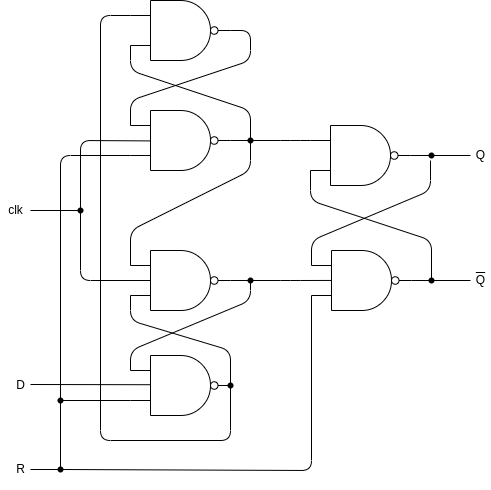

The diagram above was exported from draw.io. Its source (the exported page's mxGraphModel, read from the mxfile embedded in the PNG):
<mxGraphModel dx="837" dy="434" grid="1" gridSize="10" guides="1" tooltips="1" connect="1" arrows="1" fold="1" page="1" pageScale="1" pageWidth="827" pageHeight="1169" math="0" shadow="0">
  <root>
    <mxCell id="0" />
    <mxCell id="1" parent="0" />
    <mxCell id="5" value="Q" style="text;html=1;align=center;verticalAlign=middle;resizable=0;points=[];autosize=1;strokeColor=none;fillColor=none;" vertex="1" parent="1">
      <mxGeometry x="570" y="315" width="20" height="20" as="geometry" />
    </mxCell>
    <mxCell id="6" value="&lt;div style=&quot;text-decoration: overline&quot;&gt;Q&lt;br&gt;&lt;/div&gt;" style="text;html=1;align=center;verticalAlign=middle;resizable=0;points=[];autosize=1;strokeColor=none;fillColor=none;" vertex="1" parent="1">
      <mxGeometry x="570" y="440" width="20" height="20" as="geometry" />
    </mxCell>
    <mxCell id="7" value="" style="verticalLabelPosition=bottom;shadow=0;dashed=0;align=center;html=1;verticalAlign=top;shape=mxgraph.electrical.logic_gates.logic_gate;operation=and;negating=1;negSize=0.15;flipH=0;" vertex="1" parent="1">
      <mxGeometry x="230" y="280" width="100" height="60" as="geometry" />
    </mxCell>
    <mxCell id="8" value="" style="verticalLabelPosition=bottom;shadow=0;dashed=0;align=center;html=1;verticalAlign=top;shape=mxgraph.electrical.logic_gates.logic_gate;operation=and;negating=1;negSize=0.15;flipH=0;" vertex="1" parent="1">
      <mxGeometry x="230" y="420" width="100" height="60" as="geometry" />
    </mxCell>
    <mxCell id="9" value="" style="endArrow=none;html=1;entryX=0.191;entryY=0.507;entryDx=0;entryDy=0;entryPerimeter=0;startArrow=none;" edge="1" parent="1" source="11">
      <mxGeometry width="50" height="50" relative="1" as="geometry">
        <mxPoint x="250" y="450" as="sourcePoint" />
        <mxPoint x="250.10000000000002" y="310.41999999999996" as="targetPoint" />
        <Array as="points">
          <mxPoint x="180" y="310" />
        </Array>
      </mxGeometry>
    </mxCell>
    <mxCell id="10" value="" style="endArrow=none;html=1;" edge="1" parent="1" target="11">
      <mxGeometry width="50" height="50" relative="1" as="geometry">
        <mxPoint x="130" y="380" as="sourcePoint" />
        <mxPoint x="220" y="400" as="targetPoint" />
      </mxGeometry>
    </mxCell>
    <mxCell id="11" value="" style="shape=waypoint;sketch=0;fillStyle=solid;size=6;pointerEvents=1;points=[];fillColor=none;resizable=0;rotatable=0;perimeter=centerPerimeter;snapToPoint=1;" vertex="1" parent="1">
      <mxGeometry x="160" y="360" width="40" height="40" as="geometry" />
    </mxCell>
    <mxCell id="12" value="" style="endArrow=none;html=1;entryDx=0;entryDy=0;entryPerimeter=0;" edge="1" parent="1" target="11">
      <mxGeometry width="50" height="50" relative="1" as="geometry">
        <mxPoint x="250" y="450" as="sourcePoint" />
        <mxPoint x="250.10000000000002" y="310.41999999999996" as="targetPoint" />
        <Array as="points">
          <mxPoint x="180" y="450" />
          <mxPoint x="180" y="380" />
        </Array>
      </mxGeometry>
    </mxCell>
    <mxCell id="13" value="clk" style="text;html=1;align=center;verticalAlign=middle;resizable=0;points=[];autosize=1;strokeColor=none;fillColor=none;" vertex="1" parent="1">
      <mxGeometry x="100" y="370" width="30" height="20" as="geometry" />
    </mxCell>
    <mxCell id="14" value="" style="endArrow=none;html=1;entryX=0.217;entryY=0.499;entryDx=0;entryDy=0;entryPerimeter=0;exitDx=0;exitDy=0;exitPerimeter=0;startArrow=none;" edge="1" parent="1" source="19" target="41">
      <mxGeometry width="50" height="50" relative="1" as="geometry">
        <mxPoint x="350" y="490" as="sourcePoint" />
        <mxPoint x="390" y="400" as="targetPoint" />
        <Array as="points">
          <mxPoint x="390" y="450" />
        </Array>
      </mxGeometry>
    </mxCell>
    <mxCell id="15" value="" style="endArrow=none;html=1;exitDx=0;exitDy=0;exitPerimeter=0;entryX=0;entryY=0.25;entryDx=0;entryDy=0;entryPerimeter=0;startArrow=none;" edge="1" parent="1" source="17" target="40">
      <mxGeometry width="50" height="50" relative="1" as="geometry">
        <mxPoint x="330" y="450" as="sourcePoint" />
        <mxPoint x="390" y="360" as="targetPoint" />
        <Array as="points">
          <mxPoint x="390" y="310" />
        </Array>
      </mxGeometry>
    </mxCell>
    <mxCell id="16" value="" style="verticalLabelPosition=bottom;shadow=0;dashed=0;align=center;html=1;verticalAlign=top;shape=mxgraph.electrical.logic_gates.logic_gate;operation=and;negating=1;negSize=0.15;flipH=0;" vertex="1" parent="1">
      <mxGeometry x="230" y="170" width="100" height="60" as="geometry" />
    </mxCell>
    <mxCell id="17" value="" style="shape=waypoint;sketch=0;fillStyle=solid;size=6;pointerEvents=1;points=[];fillColor=none;resizable=0;rotatable=0;perimeter=centerPerimeter;snapToPoint=1;" vertex="1" parent="1">
      <mxGeometry x="330" y="290" width="40" height="40" as="geometry" />
    </mxCell>
    <mxCell id="18" value="" style="endArrow=none;html=1;exitX=1;exitY=0.5;exitDx=0;exitDy=0;exitPerimeter=0;entryDx=0;entryDy=0;entryPerimeter=0;" edge="1" parent="1" source="7" target="17">
      <mxGeometry width="50" height="50" relative="1" as="geometry">
        <mxPoint x="330" y="310" as="sourcePoint" />
        <mxPoint x="390" y="360" as="targetPoint" />
        <Array as="points" />
      </mxGeometry>
    </mxCell>
    <mxCell id="19" value="" style="shape=waypoint;sketch=0;fillStyle=solid;size=6;pointerEvents=1;points=[];fillColor=none;resizable=0;rotatable=0;perimeter=centerPerimeter;snapToPoint=1;" vertex="1" parent="1">
      <mxGeometry x="330" y="430" width="40" height="40" as="geometry" />
    </mxCell>
    <mxCell id="20" value="" style="endArrow=none;html=1;entryDx=0;entryDy=0;entryPerimeter=0;exitX=1;exitY=0.5;exitDx=0;exitDy=0;exitPerimeter=0;" edge="1" parent="1" source="8" target="19">
      <mxGeometry width="50" height="50" relative="1" as="geometry">
        <mxPoint x="330" y="450" as="sourcePoint" />
        <mxPoint x="390" y="400" as="targetPoint" />
        <Array as="points" />
      </mxGeometry>
    </mxCell>
    <mxCell id="21" value="" style="endArrow=none;html=1;entryX=0.5;entryY=0.5;entryDx=0;entryDy=0;entryPerimeter=0;exitX=0;exitY=0.25;exitDx=0;exitDy=0;exitPerimeter=0;" edge="1" parent="1" source="8" target="17">
      <mxGeometry width="50" height="50" relative="1" as="geometry">
        <mxPoint x="250" y="360" as="sourcePoint" />
        <mxPoint x="300" y="310" as="targetPoint" />
        <Array as="points">
          <mxPoint x="230" y="400" />
          <mxPoint x="350" y="340" />
        </Array>
      </mxGeometry>
    </mxCell>
    <mxCell id="23" value="" style="endArrow=none;html=1;entryX=1;entryY=0.5;entryDx=0;entryDy=0;entryPerimeter=0;exitX=0;exitY=0.25;exitDx=0;exitDy=0;exitPerimeter=0;" edge="1" parent="1" source="7" target="16">
      <mxGeometry width="50" height="50" relative="1" as="geometry">
        <mxPoint x="260" y="340" as="sourcePoint" />
        <mxPoint x="310" y="290" as="targetPoint" />
        <Array as="points">
          <mxPoint x="230" y="270" />
          <mxPoint x="350" y="230" />
          <mxPoint x="350" y="200" />
        </Array>
      </mxGeometry>
    </mxCell>
    <mxCell id="24" value="" style="endArrow=none;html=1;exitX=0;exitY=0.75;exitDx=0;exitDy=0;exitPerimeter=0;entryX=0.59;entryY=0.447;entryDx=0;entryDy=0;entryPerimeter=0;" edge="1" parent="1" source="16" target="17">
      <mxGeometry width="50" height="50" relative="1" as="geometry">
        <mxPoint x="260" y="340" as="sourcePoint" />
        <mxPoint x="310" y="290" as="targetPoint" />
        <Array as="points">
          <mxPoint x="230" y="240" />
          <mxPoint x="350" y="280" />
        </Array>
      </mxGeometry>
    </mxCell>
    <mxCell id="25" value="" style="verticalLabelPosition=bottom;shadow=0;dashed=0;align=center;html=1;verticalAlign=top;shape=mxgraph.electrical.logic_gates.logic_gate;operation=and;negating=1;negSize=0.15;flipH=0;" vertex="1" parent="1">
      <mxGeometry x="230" y="525" width="100" height="60" as="geometry" />
    </mxCell>
    <mxCell id="26" value="" style="endArrow=none;html=1;exitX=0;exitY=0.25;exitDx=0;exitDy=0;exitPerimeter=0;" edge="1" parent="1" source="25" target="19">
      <mxGeometry width="50" height="50" relative="1" as="geometry">
        <mxPoint x="260" y="410" as="sourcePoint" />
        <mxPoint x="310" y="360" as="targetPoint" />
        <Array as="points">
          <mxPoint x="230" y="520" />
          <mxPoint x="350" y="470" />
        </Array>
      </mxGeometry>
    </mxCell>
    <mxCell id="27" value="" style="endArrow=none;html=1;exitX=0;exitY=0.75;exitDx=0;exitDy=0;exitPerimeter=0;entryX=0.51;entryY=0.575;entryDx=0;entryDy=0;entryPerimeter=0;" edge="1" parent="1" source="8" target="30">
      <mxGeometry width="50" height="50" relative="1" as="geometry">
        <mxPoint x="260" y="410" as="sourcePoint" />
        <mxPoint x="380" y="550" as="targetPoint" />
        <Array as="points">
          <mxPoint x="230" y="490" />
          <mxPoint x="330" y="520" />
        </Array>
      </mxGeometry>
    </mxCell>
    <mxCell id="30" value="" style="shape=waypoint;sketch=0;fillStyle=solid;size=6;pointerEvents=1;points=[];fillColor=none;resizable=0;rotatable=0;perimeter=centerPerimeter;snapToPoint=1;" vertex="1" parent="1">
      <mxGeometry x="310" y="535" width="40" height="40" as="geometry" />
    </mxCell>
    <mxCell id="34" value="" style="shape=waypoint;sketch=0;fillStyle=solid;size=6;pointerEvents=1;points=[];fillColor=none;resizable=0;rotatable=0;perimeter=centerPerimeter;snapToPoint=1;" vertex="1" parent="1">
      <mxGeometry x="140" y="550" width="40" height="40" as="geometry" />
    </mxCell>
    <mxCell id="36" value="" style="endArrow=none;html=1;exitX=0.624;exitY=0.516;exitDx=0;exitDy=0;exitPerimeter=0;entryX=0;entryY=0.75;entryDx=0;entryDy=0;entryPerimeter=0;" edge="1" parent="1" source="34" target="25">
      <mxGeometry width="50" height="50" relative="1" as="geometry">
        <mxPoint x="250" y="500" as="sourcePoint" />
        <mxPoint x="300" y="450" as="targetPoint" />
      </mxGeometry>
    </mxCell>
    <mxCell id="37" value="" style="endArrow=none;html=1;entryX=0.59;entryY=0.563;entryDx=0;entryDy=0;entryPerimeter=0;exitX=0;exitY=0.25;exitDx=0;exitDy=0;exitPerimeter=0;" edge="1" parent="1" source="16" target="30">
      <mxGeometry width="50" height="50" relative="1" as="geometry">
        <mxPoint x="250" y="500" as="sourcePoint" />
        <mxPoint x="300" y="450" as="targetPoint" />
        <Array as="points">
          <mxPoint x="200" y="185" />
          <mxPoint x="200" y="610" />
          <mxPoint x="330" y="610" />
        </Array>
      </mxGeometry>
    </mxCell>
    <mxCell id="38" value="" style="endArrow=none;html=1;exitX=0.199;exitY=0.537;exitDx=0;exitDy=0;exitPerimeter=0;" edge="1" parent="1">
      <mxGeometry width="50" height="50" relative="1" as="geometry">
        <mxPoint x="249.89999999999998" y="554.22" as="sourcePoint" />
        <mxPoint x="130" y="554" as="targetPoint" />
      </mxGeometry>
    </mxCell>
    <mxCell id="39" value="D" style="text;html=1;align=center;verticalAlign=middle;resizable=0;points=[];autosize=1;strokeColor=none;fillColor=none;" vertex="1" parent="1">
      <mxGeometry x="110" y="545" width="20" height="20" as="geometry" />
    </mxCell>
    <mxCell id="40" value="" style="verticalLabelPosition=bottom;shadow=0;dashed=0;align=center;html=1;verticalAlign=top;shape=mxgraph.electrical.logic_gates.logic_gate;operation=and;negating=1;negSize=0.15;" vertex="1" parent="1">
      <mxGeometry x="410" y="295" width="100" height="60" as="geometry" />
    </mxCell>
    <mxCell id="41" value="" style="verticalLabelPosition=bottom;shadow=0;dashed=0;align=center;html=1;verticalAlign=top;shape=mxgraph.electrical.logic_gates.logic_gate;operation=and;negating=1;negSize=0.15;" vertex="1" parent="1">
      <mxGeometry x="411" y="420" width="100" height="60" as="geometry" />
    </mxCell>
    <mxCell id="42" value="" style="endArrow=none;html=1;exitDx=0;exitDy=0;exitPerimeter=0;startArrow=none;" edge="1" parent="1" source="44">
      <mxGeometry width="50" height="50" relative="1" as="geometry">
        <mxPoint x="500" y="550" as="sourcePoint" />
        <mxPoint x="570" y="450" as="targetPoint" />
      </mxGeometry>
    </mxCell>
    <mxCell id="43" value="" style="endArrow=none;html=1;exitDx=0;exitDy=0;exitPerimeter=0;startArrow=none;" edge="1" parent="1" source="46">
      <mxGeometry width="50" height="50" relative="1" as="geometry">
        <mxPoint x="500" y="550" as="sourcePoint" />
        <mxPoint x="570" y="325" as="targetPoint" />
      </mxGeometry>
    </mxCell>
    <mxCell id="44" value="" style="shape=waypoint;sketch=0;fillStyle=solid;size=6;pointerEvents=1;points=[];fillColor=none;resizable=0;rotatable=0;perimeter=centerPerimeter;snapToPoint=1;" vertex="1" parent="1">
      <mxGeometry x="511" y="430" width="40" height="40" as="geometry" />
    </mxCell>
    <mxCell id="45" value="" style="endArrow=none;html=1;exitX=1;exitY=0.5;exitDx=0;exitDy=0;exitPerimeter=0;" edge="1" parent="1" source="41" target="44">
      <mxGeometry width="50" height="50" relative="1" as="geometry">
        <mxPoint x="511" y="450" as="sourcePoint" />
        <mxPoint x="570" y="450" as="targetPoint" />
      </mxGeometry>
    </mxCell>
    <mxCell id="46" value="" style="shape=waypoint;sketch=0;fillStyle=solid;size=6;pointerEvents=1;points=[];fillColor=none;resizable=0;rotatable=0;perimeter=centerPerimeter;snapToPoint=1;" vertex="1" parent="1">
      <mxGeometry x="511" y="305" width="40" height="40" as="geometry" />
    </mxCell>
    <mxCell id="47" value="" style="endArrow=none;html=1;exitX=1;exitY=0.5;exitDx=0;exitDy=0;exitPerimeter=0;" edge="1" parent="1" source="40" target="46">
      <mxGeometry width="50" height="50" relative="1" as="geometry">
        <mxPoint x="510" y="325" as="sourcePoint" />
        <mxPoint x="570" y="325" as="targetPoint" />
      </mxGeometry>
    </mxCell>
    <mxCell id="48" value="" style="endArrow=none;html=1;exitX=0;exitY=0.75;exitDx=0;exitDy=0;exitPerimeter=0;" edge="1" parent="1" source="40" target="44">
      <mxGeometry width="50" height="50" relative="1" as="geometry">
        <mxPoint x="500" y="550" as="sourcePoint" />
        <mxPoint x="550" y="500" as="targetPoint" />
        <Array as="points">
          <mxPoint x="410" y="370" />
          <mxPoint x="531" y="410" />
        </Array>
      </mxGeometry>
    </mxCell>
    <mxCell id="49" value="" style="endArrow=none;html=1;exitX=0;exitY=0.25;exitDx=0;exitDy=0;exitPerimeter=0;" edge="1" parent="1" source="41">
      <mxGeometry width="50" height="50" relative="1" as="geometry">
        <mxPoint x="460" y="420" as="sourcePoint" />
        <mxPoint x="530" y="330" as="targetPoint" />
        <Array as="points">
          <mxPoint x="411" y="410" />
          <mxPoint x="530" y="360" />
        </Array>
      </mxGeometry>
    </mxCell>
    <mxCell id="50" value="" style="endArrow=none;html=1;entryX=0;entryY=0.75;entryDx=0;entryDy=0;entryPerimeter=0;exitX=0.375;exitY=1.067;exitDx=0;exitDy=0;exitPerimeter=0;" edge="1" parent="1" source="34" target="7">
      <mxGeometry width="50" height="50" relative="1" as="geometry">
        <mxPoint x="130" y="500" as="sourcePoint" />
        <mxPoint x="300" y="460" as="targetPoint" />
        <Array as="points">
          <mxPoint x="160" y="325" />
        </Array>
      </mxGeometry>
    </mxCell>
    <mxCell id="51" value="" style="endArrow=none;html=1;entryX=0;entryY=0.75;entryDx=0;entryDy=0;entryPerimeter=0;startArrow=none;" edge="1" parent="1" source="53" target="41">
      <mxGeometry width="50" height="50" relative="1" as="geometry">
        <mxPoint x="130" y="640" as="sourcePoint" />
        <mxPoint x="370" y="460" as="targetPoint" />
        <Array as="points">
          <mxPoint x="411" y="640" />
        </Array>
      </mxGeometry>
    </mxCell>
    <mxCell id="52" value="" style="endArrow=none;html=1;exitX=0.583;exitY=0.546;exitDx=0;exitDy=0;exitPerimeter=0;" edge="1" parent="1" source="34" target="53">
      <mxGeometry width="50" height="50" relative="1" as="geometry">
        <mxPoint x="320" y="510" as="sourcePoint" />
        <mxPoint x="370" y="460" as="targetPoint" />
      </mxGeometry>
    </mxCell>
    <mxCell id="53" value="" style="shape=waypoint;sketch=0;fillStyle=solid;size=6;pointerEvents=1;points=[];fillColor=none;resizable=0;rotatable=0;perimeter=centerPerimeter;snapToPoint=1;" vertex="1" parent="1">
      <mxGeometry x="140" y="619" width="40" height="40" as="geometry" />
    </mxCell>
    <mxCell id="54" value="" style="endArrow=none;html=1;entryX=0.484;entryY=0.582;entryDx=0;entryDy=0;entryPerimeter=0;" edge="1" parent="1" target="53">
      <mxGeometry width="50" height="50" relative="1" as="geometry">
        <mxPoint x="130" y="639" as="sourcePoint" />
        <mxPoint x="160" y="638" as="targetPoint" />
        <Array as="points" />
      </mxGeometry>
    </mxCell>
    <mxCell id="55" value="R" style="text;html=1;align=center;verticalAlign=middle;resizable=0;points=[];autosize=1;strokeColor=none;fillColor=none;" vertex="1" parent="1">
      <mxGeometry x="110" y="629" width="20" height="20" as="geometry" />
    </mxCell>
  </root>
</mxGraphModel>